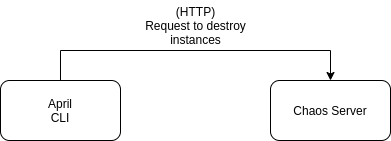

The diagram above was exported from draw.io. Its source (the exported page's mxGraphModel, read from the mxfile embedded in the PNG):
<mxGraphModel dx="1422" dy="805" grid="1" gridSize="10" guides="1" tooltips="1" connect="1" arrows="1" fold="1" page="1" pageScale="1" pageWidth="850" pageHeight="1100" math="0" shadow="0">
  <root>
    <mxCell id="0" />
    <mxCell id="1" parent="0" />
    <mxCell id="MqqclGCccVkvKNkMf6Zd-2" value="Chaos Server" style="rounded=1;whiteSpace=wrap;html=1;" vertex="1" parent="1">
      <mxGeometry x="450" y="200" width="120" height="60" as="geometry" />
    </mxCell>
    <mxCell id="MqqclGCccVkvKNkMf6Zd-4" style="edgeStyle=orthogonalEdgeStyle;orthogonalLoop=1;jettySize=auto;html=1;entryX=0.5;entryY=0;entryDx=0;entryDy=0;rounded=0;" edge="1" parent="1" source="MqqclGCccVkvKNkMf6Zd-3" target="MqqclGCccVkvKNkMf6Zd-2">
      <mxGeometry relative="1" as="geometry">
        <Array as="points">
          <mxPoint x="240" y="170" />
          <mxPoint x="510" y="170" />
        </Array>
      </mxGeometry>
    </mxCell>
    <mxCell id="MqqclGCccVkvKNkMf6Zd-3" value="&lt;span style=&quot;white-space: normal&quot;&gt;April&lt;/span&gt;&lt;br style=&quot;white-space: normal&quot;&gt;&lt;span style=&quot;white-space: normal&quot;&gt;CLI&lt;/span&gt;" style="rounded=1;whiteSpace=wrap;html=1;" vertex="1" parent="1">
      <mxGeometry x="180" y="200" width="120" height="60" as="geometry" />
    </mxCell>
    <mxCell id="MqqclGCccVkvKNkMf6Zd-5" value="(HTTP)&lt;br&gt;Request to destroy&lt;br&gt;instances" style="text;html=1;align=center;verticalAlign=middle;resizable=0;points=[];autosize=1;" vertex="1" parent="1">
      <mxGeometry x="315" y="120" width="120" height="50" as="geometry" />
    </mxCell>
  </root>
</mxGraphModel>